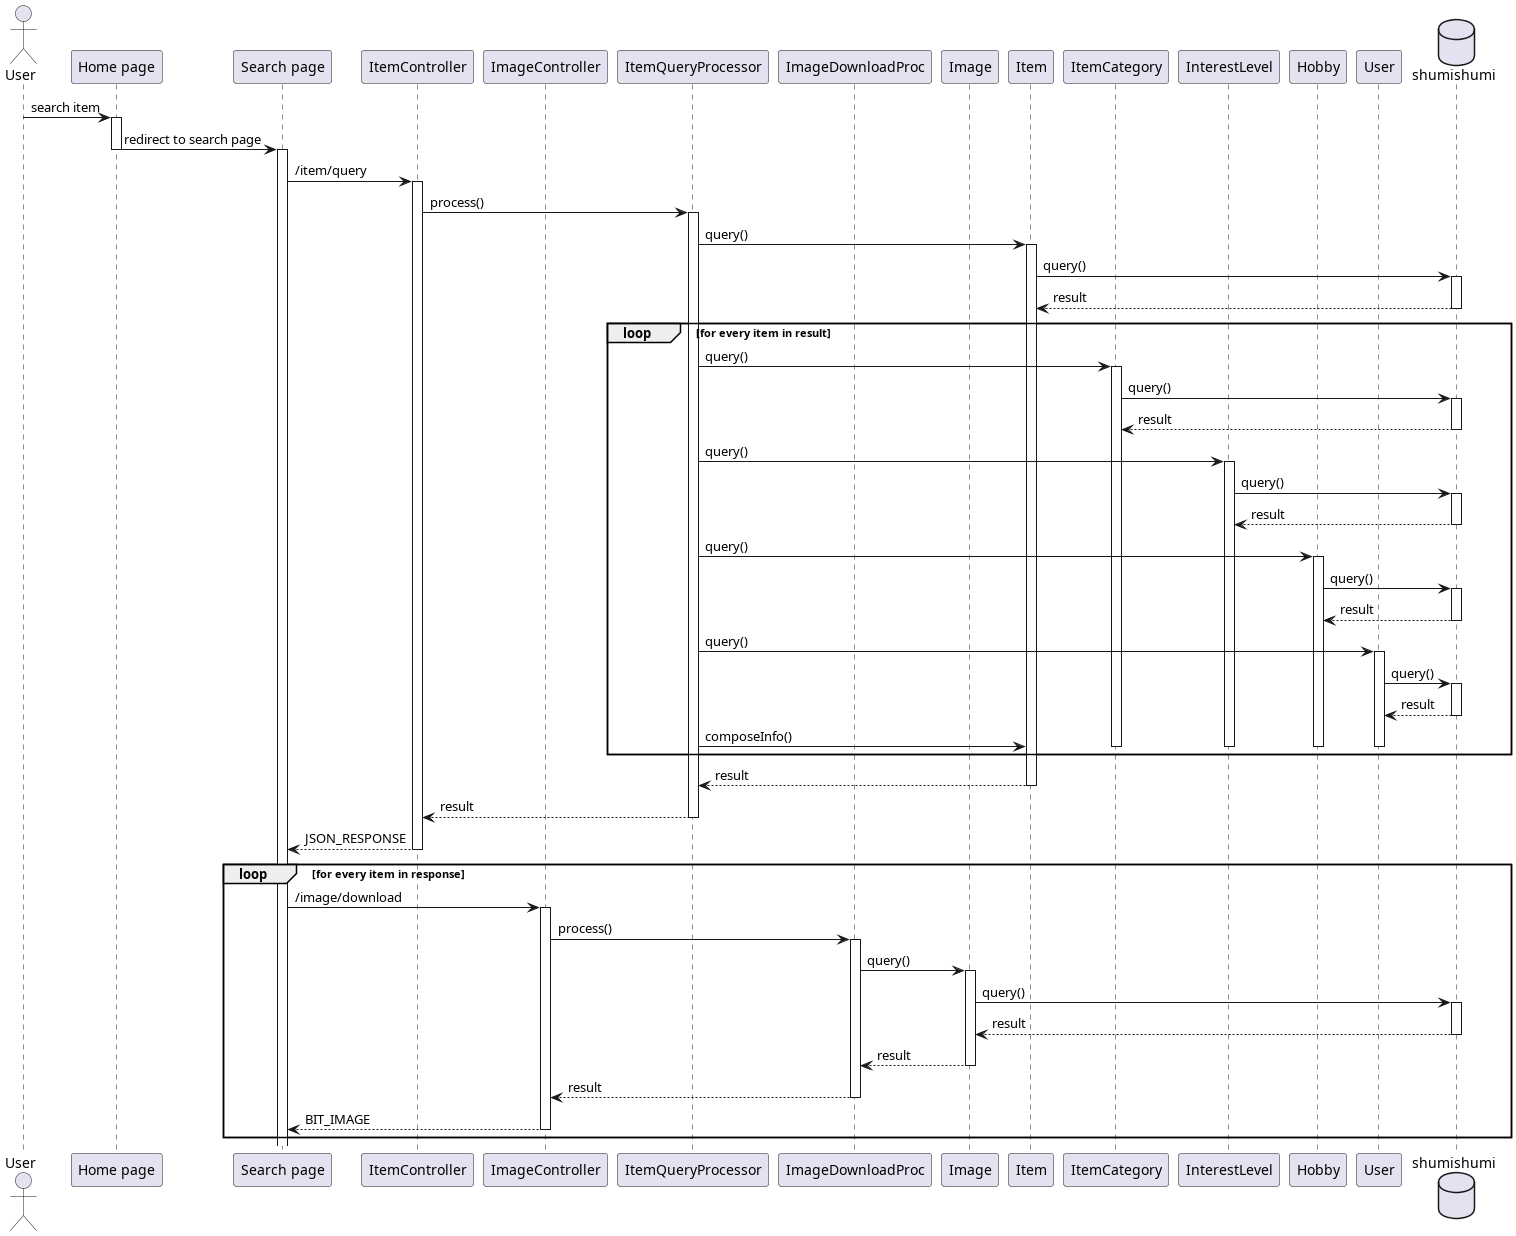

The diagram above was rendered by PlantUML. Its source (embedded in the PNG):
@startuml search item
'autonumber 1.1.1

actor User as u

' Box "front end"
participant "Home page" as home
participant "Search page" as search
' end box

' Box "back end"
participant ItemController as ic
participant ImageController as imc

participant ItemQueryProcessor as queryproc
participant ImageDownloadProc as downproc

participant Image as img
participant Item as im
participant ItemCategory as icm
participant InterestLevel as ilm
participant Hobby as hm
participant User as um
' end box

database shumishumi as db

u -> home++ : search item
home -> search --++ : redirect to search page

search -> ic++ : /item/query
ic -> queryproc++: process()

queryproc -> im++ : query()
im -> db++ : query()
return result
loop for every item in result
queryproc -> icm++ : query()
icm -> db++: query()
return result

queryproc -> ilm++ : query()
ilm -> db++: query()
return result

queryproc -> hm++ : query()
hm -> db++: query()
return result
queryproc -> um++ : query()
um -> db++: query()
return result

queryproc -> im : composeInfo()
deactivate um
deactivate icm
deactivate ilm
deactivate hm
end

return result
return result
return JSON_RESPONSE

loop for every item in response
    search -> imc++ : /image/download
    imc -> downproc++ : process()
    downproc -> img++ : query()
    img -> db++ : query()
    return result
    return result
    return result
    return BIT_IMAGE
end

@enduml